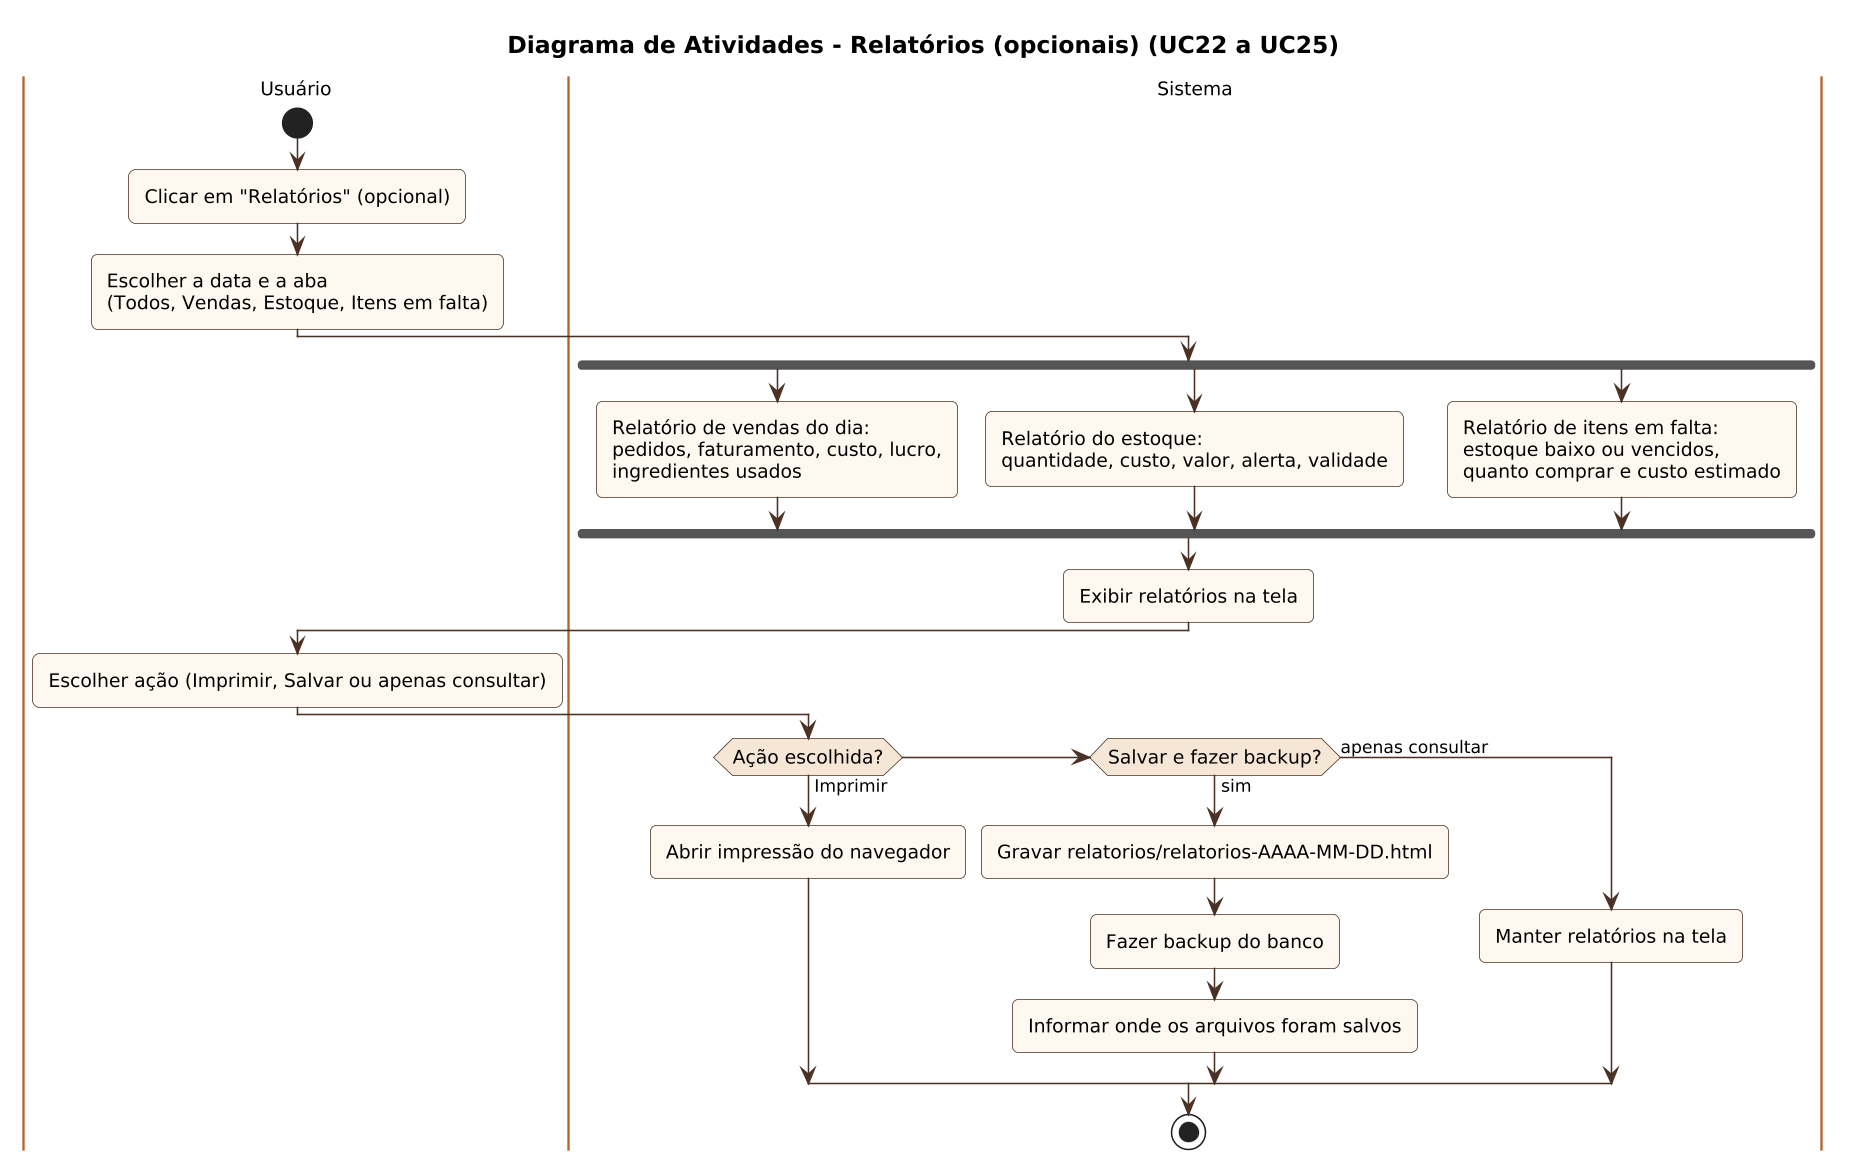

The diagram above was rendered by PlantUML. Its source (embedded in the PNG):
@startuml
!include _estilo.iuml
title Diagrama de Atividades - Relatórios (opcionais) (UC22 a UC25)
|Usuário|
start
:Clicar em "Relatórios" (opcional);
:Escolher a data e a aba\n(Todos, Vendas, Estoque, Itens em falta);
|Sistema|
fork
  :Relatório de vendas do dia:\npedidos, faturamento, custo, lucro,\ningredientes usados;
fork again
  :Relatório do estoque:\nquantidade, custo, valor, alerta, validade;
fork again
  :Relatório de itens em falta:\nestoque baixo ou vencidos,\nquanto comprar e custo estimado;
end fork
:Exibir relatórios na tela;
|Usuário|
:Escolher ação (Imprimir, Salvar ou apenas consultar);
|Sistema|
if (Ação escolhida?) then (Imprimir)
  :Abrir impressão do navegador;
elseif (Salvar e fazer backup?) then (sim)
  :Gravar relatorios/relatorios-AAAA-MM-DD.html;
  :Fazer backup do banco;
  :Informar onde os arquivos foram salvos;
else (apenas consultar)
  :Manter relatórios na tela;
endif
stop
@enduml